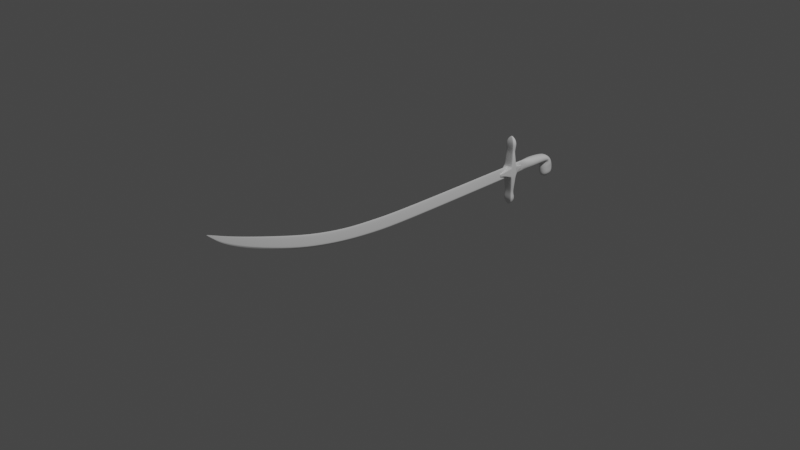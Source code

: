 # Source: sham.blend  (saved by Blender 2.93.20; exported with 4.5.12 LTS)
import bpy
from mathutils import Matrix  # noqa: F401  (used for matrix-valued properties, if any)

bpy.ops.wm.read_factory_settings(use_empty=True)
scene = bpy.context.scene
scene.name = 'Scene'

# ---- collections
col_collection = bpy.data.collections.new('Collection'); scene.collection.children.link(col_collection)

# ---- node groups
ng_auto_smooth = bpy.data.node_groups.new('Auto Smooth', 'GeometryNodeTree')
_s = ng_auto_smooth.interface.new_socket(name='Geometry', in_out='OUTPUT', socket_type='NodeSocketGeometry')
_s = ng_auto_smooth.interface.new_socket(name='Geometry', in_out='INPUT', socket_type='NodeSocketGeometry')
_s = ng_auto_smooth.interface.new_socket(name='Angle', in_out='INPUT', socket_type='NodeSocketFloat')
_s.subtype = 'ANGLE'
_s.min_value = 0.0
_s.max_value = 3.142
ng_auto_smooth.is_modifier = True
_N = ng_auto_smooth.nodes; _L = ng_auto_smooth.links
n0 = _N.new('NodeGroupOutput'); n0.name = 'Group Output'; n0.location = (480, -100)
n1 = _N.new('NodeGroupInput'); n1.name = 'Group Input'; n1.location = (-420, -300)
n2 = _N.new('NodeGroupInput'); n2.name = 'Group Input.001'; n2.location = (-60, -100)
n3 = _N.new('GeometryNodeSetShadeSmooth'); n3.name = 'Set Shade Smooth'; n3.location = (120, -100)
n3.domain = 'EDGE'
n4 = _N.new('GeometryNodeSetShadeSmooth'); n4.name = 'Set Shade Smooth.001'; n4.location = (300, -100)
n5 = _N.new('GeometryNodeInputMeshEdgeAngle'); n5.name = 'Edge Angle'; n5.location = (-420, -220)
n6 = _N.new('GeometryNodeInputEdgeSmooth'); n6.name = 'Is Edge Smooth'; n6.location = (-60, -160)
n7 = _N.new('GeometryNodeInputShadeSmooth'); n7.name = 'Is Face Smooth'; n7.location = (-240, -340)
n8 = _N.new('FunctionNodeBooleanMath'); n8.name = 'Boolean Math'; n8.location = (-60, -220)
n9 = _N.new('FunctionNodeCompare'); n9.name = 'Compare'; n9.location = (-240, -180)
n9.operation = 'LESS_EQUAL'
_L.new(n5.outputs[0], n9.inputs[0])
_L.new(n4.outputs[0], n0.inputs[0])
_L.new(n1.outputs[1], n9.inputs[1])
_L.new(n9.outputs[0], n8.inputs[0])
_L.new(n7.outputs[0], n8.inputs[1])
_L.new(n2.outputs[0], n3.inputs[0])
_L.new(n6.outputs[0], n3.inputs[1])
_L.new(n3.outputs[0], n4.inputs[0])
_L.new(n8.outputs[0], n3.inputs[2])
n0.is_active_output = True

# ---- world
world_world = bpy.data.worlds.new('World'); scene.world = world_world
world_world.use_nodes = True; world_world.node_tree.nodes.clear()
_N = world_world.node_tree.nodes; _L = world_world.node_tree.links
n0 = _N.new('ShaderNodeOutputWorld'); n0.name = 'World Output'; n0.location = (300, 300)
n1 = _N.new('ShaderNodeBackground'); n1.name = 'Background'; n1.location = (10, 300)
n1.inputs[0].default_value = (0.05088, 0.05088, 0.05088, 1.0)
_L.new(n1.outputs[0], n0.inputs[0])
n0.is_active_output = True
world_world.color = (0.05088, 0.05088, 0.05088)
world_world.use_sun_shadow = False
world_world.sun_shadow_jitter_overblur = 0.0

# ---- cameras
cam_camera = bpy.data.cameras.new('Camera')
cam_camera.clip_end = 100.0
cam_camera.ortho_scale = 7.314

# ---- lights
light_light = bpy.data.lights.new('Light', 'POINT')
light_light.transmission_factor = 0.0
light_light.energy = 1000.0
light_light.shadow_soft_size = 0.1
light_light.shadow_maximum_resolution = 0.006
light_light.use_absolute_resolution = True

# ---- meshes
me_cube_006 = bpy.data.meshes.new('Cube.006')
me_cube_006.from_pydata([(-0.01088, 7.498, -2.663), (-0.04629, 7.498, -1.105), (-0.01088, 24.24, -2.507), (-0.04629, 24.24, -1.027), (0.01088, 7.498, -2.663), (0.04629, 7.498, -1.105), (0.01088, 24.24, -2.507), (0.04629, 24.24, -1.027), (-0.01088, 24.06, -2.515), (-0.04629, 24.06, -1.027), (0.01088, 24.06, -2.515), (0.04629, 24.06, -1.027), (-0.01088, -6.162, -0.6352), (-0.04629, -5.421, 0.6265), (0.01088, -6.162, -0.6352), (0.04629, -5.421, 0.6265), (-1.598e-05, -15.06, 4.026), (-6.799e-05, -15.06, 4.028), (1.598e-05, -15.06, 4.026), (6.798e-05, -15.06, 4.028), (-0.04629, 1.039, -0.7202), (0.04629, 1.039, -0.7202), (0.01088, 0.6684, -2.117), (-0.01088, 0.6684, -2.117), (0.005448, -10.61, 1.072), (-0.005448, -10.61, 1.072), (-0.02318, -10.24, 2.197), (0.02318, -10.24, 2.197), (0.002732, -12.84, 2.237), (-0.002732, -12.84, 2.237), (-0.01162, -12.65, 3.061), (0.01162, -12.65, 3.061), (0.001374, -13.95, 2.976), (-0.001374, -13.95, 2.976), (-0.005845, -13.85, 3.544), (0.005845, -13.85, 3.544), (-0.04629, -2.191, -0.1768), (-0.01088, -2.747, -1.506), (0.04629, -2.191, -0.1768), (0.01088, -2.747, -1.506), (0.04629, 4.269, -0.9125), (0.01088, 4.083, -2.462), (-0.04629, 4.269, -0.9125), (-0.01088, 4.083, -2.462), (-0.1535, 7.498, -2.416), (-0.1535, 24.24, -2.272), (0.1535, 24.24, -2.272), (0.1535, 7.498, -2.416), (0.1535, 24.06, -2.279), (-0.1535, 24.06, -2.279), (-0.1535, -6.044, -0.4348), (0.1535, -6.044, -0.4348), (-0.0002254, -15.06, 4.027), (0.0002254, -15.06, 4.027), (-0.1535, 0.7272, -1.895), (0.1535, 0.7272, -1.895), (0.07686, -10.55, 1.25), (-0.07686, -10.55, 1.25), (0.03854, -12.81, 2.368), (-0.03854, -12.81, 2.368), (0.01938, -13.93, 3.066), (-0.01938, -13.93, 3.066), (-0.1535, -2.658, -1.295), (0.1535, -2.658, -1.295), (0.1535, 4.113, -2.216), (-0.1535, 4.113, -2.216), (-0.1392, 24.24, -2.295), (0.1392, 24.24, -2.295), (0.1392, 7.498, -2.44), (0.1392, 24.06, -2.302), (-0.1392, 24.06, -2.302), (0.1392, -6.056, -0.4548), (0.0002045, -15.06, 4.026), (0.1392, 0.7214, -1.917), (0.06972, -10.56, 1.232), (0.03496, -12.81, 2.355), (0.01758, -13.93, 3.057), (0.1392, -2.667, -1.316), (0.1392, 4.11, -2.241), (-0.1392, 7.498, -2.44), (-0.1392, -6.056, -0.4548), (-0.0002045, -15.06, 4.026), (-0.1392, 0.7214, -1.917), (-0.06972, -10.56, 1.232), (-0.03496, -12.81, 2.355), (-0.01758, -13.93, 3.057), (-0.1392, -2.667, -1.316), (-0.1392, 4.11, -2.241)], [], [(49, 9, 3, 45), (45, 3, 7, 46), (48, 11, 5, 47), (38, 36, 13, 15), (8, 10, 4, 0), (11, 9, 1, 5), (7, 3, 9, 11), (2, 6, 10, 8), (46, 7, 11, 48), (44, 1, 9, 49), (33, 32, 18, 16), (63, 38, 15, 51), (86, 37, 12, 80), (37, 39, 14, 12), (53, 19, 17, 52), (85, 33, 16, 81), (35, 34, 17, 19), (60, 35, 19, 53), (43, 41, 22, 23), (87, 43, 23, 82), (64, 40, 21, 55), (40, 42, 20, 21), (51, 15, 27, 56), (15, 13, 26, 27), (80, 12, 25, 83), (12, 14, 24, 25), (56, 27, 31, 58), (27, 26, 30, 31), (83, 25, 29, 84), (25, 24, 28, 29), (58, 31, 35, 60), (31, 30, 34, 35), (84, 29, 33, 85), (29, 28, 32, 33), (23, 22, 39, 37), (82, 23, 37, 86), (55, 21, 38, 63), (21, 20, 36, 38), (5, 1, 42, 40), (47, 5, 40, 64), (79, 0, 43, 87), (0, 4, 41, 43), (1, 44, 65, 42), (68, 47, 64, 78), (73, 55, 63, 77), (20, 54, 62, 36), (30, 59, 61, 34), (75, 58, 60, 76), (26, 57, 59, 30), (74, 56, 58, 75), (13, 50, 57, 26), (71, 51, 56, 74), (78, 64, 55, 73), (42, 65, 54, 20), (76, 60, 53, 72), (34, 61, 52, 17), (72, 53, 52, 81), (36, 62, 50, 13), (77, 63, 51, 71), (79, 44, 49, 70), (67, 46, 48, 69), (69, 48, 47, 68), (66, 45, 46, 67), (70, 49, 45, 66), (8, 70, 66, 2), (2, 66, 67, 6), (10, 69, 68, 4), (6, 67, 69, 10), (0, 79, 70, 8), (39, 77, 71, 14), (18, 72, 81, 16), (32, 76, 72, 18), (41, 78, 73, 22), (14, 71, 74, 24), (24, 74, 75, 28), (28, 75, 76, 32), (22, 73, 77, 39), (4, 68, 78, 41), (44, 79, 87, 65), (54, 82, 86, 62), (59, 84, 85, 61), (57, 83, 84, 59), (50, 80, 83, 57), (65, 87, 82, 54), (61, 85, 81, 52), (62, 86, 80, 50)])
me_cube_006.polygons.foreach_set('use_smooth', [True] * 86)
_uv = me_cube_006.uv_layers.new(name='UVMap')
_uv.uv.foreach_set('vector', [0.4147, 0.2458, 0.625, 0.2458, 0.625, 0.25, 0.4147, 0.25, 0.4147, 0.25, 0.625, 0.25, 0.625, 0.5, 0.4147, 0.5, 0.4147, 0.5042, 0.625, 0.5042, 0.625, 0.75, 0.4147, 0.75, 0.625, 0.75, 0.875, 0.75, 0.875, 0.75, 0.625, 0.75, 0.125, 0.5042, 0.375, 0.5042, 0.375, 0.75, 0.125, 0.75, 0.625, 0.5042, 0.875, 0.5042, 0.875, 0.75, 0.625, 0.75, 0.625, 0.5, 0.875, 0.5, 0.875, 0.5042, 0.625, 0.5042, 0.125, 0.5, 0.375, 0.5, 0.375, 0.5042, 0.125, 0.5042, 0.4147, 0.5, 0.625, 0.5, 0.625, 0.5042, 0.4147, 0.5042, 0.4147, 0.0, 0.625, 0.0, 0.625, 0.2458, 0.4147, 0.2458, 0.125, 0.75, 0.375, 0.75, 0.375, 0.75, 0.125, 0.75, 0.4147, 0.75, 0.625, 0.75, 0.625, 0.75, 0.4147, 0.75, 0.4107, 0.0, 0.375, 0.0, 0.375, 0.0, 0.4107, 0.0, 0.125, 0.75, 0.375, 0.75, 0.375, 0.75, 0.125, 0.75, 0.4362, 0.7545, 0.625, 0.75, 0.625, 1.0, 0.4147, 0.9484, 0.4107, 0.0, 0.375, 0.0, 0.375, 0.0, 0.4313, 0.0, 0.625, 0.75, 0.875, 0.75, 0.875, 0.75, 0.625, 0.75, 0.4147, 0.75, 0.625, 0.75, 0.625, 0.75, 0.4362, 0.7545, 0.125, 0.75, 0.375, 0.75, 0.375, 0.75, 0.125, 0.75, 0.4107, 0.0, 0.375, 0.0, 0.375, 0.0, 0.4107, 0.0, 0.4147, 0.75, 0.625, 0.75, 0.625, 0.75, 0.4147, 0.75, 0.625, 0.75, 0.875, 0.75, 0.875, 0.75, 0.625, 0.75, 0.4147, 0.75, 0.625, 0.75, 0.625, 0.75, 0.4147, 0.75, 0.625, 0.75, 0.875, 0.75, 0.875, 0.75, 0.625, 0.75, 0.4107, 0.0, 0.375, 0.0, 0.375, 0.0, 0.4107, 0.0, 0.125, 0.75, 0.375, 0.75, 0.375, 0.75, 0.125, 0.75, 0.4147, 0.75, 0.625, 0.75, 0.625, 0.75, 0.4147, 0.75, 0.625, 0.75, 0.875, 0.75, 0.875, 0.75, 0.625, 0.75, 0.4107, 0.0, 0.375, 0.0, 0.375, 0.0, 0.4107, 0.0, 0.125, 0.75, 0.375, 0.75, 0.375, 0.75, 0.125, 0.75, 0.4147, 0.75, 0.625, 0.75, 0.625, 0.75, 0.4147, 0.75, 0.625, 0.75, 0.875, 0.75, 0.875, 0.75, 0.625, 0.75, 0.4107, 0.0, 0.375, 0.0, 0.375, 0.0, 0.4107, 0.0, 0.125, 0.75, 0.375, 0.75, 0.375, 0.75, 0.125, 0.75, 0.125, 0.75, 0.375, 0.75, 0.375, 0.75, 0.125, 0.75, 0.4107, 0.0, 0.375, 0.0, 0.375, 0.0, 0.4107, 0.0, 0.4147, 0.75, 0.625, 0.75, 0.625, 0.75, 0.4147, 0.75, 0.625, 0.75, 0.875, 0.75, 0.875, 0.75, 0.625, 0.75, 0.625, 0.75, 0.875, 0.75, 0.875, 0.75, 0.625, 0.75, 0.4147, 0.75, 0.625, 0.75, 0.625, 0.75, 0.4147, 0.75, 0.4107, 0.0, 0.375, 0.0, 0.375, 0.0, 0.4107, 0.0, 0.125, 0.75, 0.375, 0.75, 0.375, 0.75, 0.125, 0.75, 0.625, 0.0, 0.4147, 0.0, 0.4147, 0.0, 0.625, 0.0, 0.4107, 0.75, 0.4147, 0.75, 0.4147, 0.75, 0.4107, 0.75, 0.4107, 0.75, 0.4147, 0.75, 0.4147, 0.75, 0.4107, 0.75, 0.625, 0.0, 0.4147, 0.0, 0.4147, 0.0, 0.625, 0.0, 0.625, 0.0, 0.4147, 0.0, 0.4147, 0.0, 0.625, 0.0, 0.4107, 0.75, 0.4147, 0.75, 0.4147, 0.75, 0.4107, 0.75, 0.625, 0.0, 0.4147, 0.0, 0.4147, 0.0, 0.625, 0.0, 0.4107, 0.75, 0.4147, 0.75, 0.4147, 0.75, 0.4107, 0.75, 0.625, 0.0, 0.4147, 0.0, 0.4147, 0.0, 0.625, 0.0, 0.4107, 0.75, 0.4147, 0.75, 0.4147, 0.75, 0.4107, 0.75, 0.4107, 0.75, 0.4147, 0.75, 0.4147, 0.75, 0.4107, 0.75, 0.625, 0.0, 0.4147, 0.0, 0.4147, 0.0, 0.625, 0.0, 0.4107, 0.75, 0.4147, 0.75, 0.4362, 0.7545, 0.4294, 0.754, 0.625, 0.0, 0.4147, 0.0, 0.4382, 0.0, 0.625, 0.0, 0.4294, 0.754, 0.4362, 0.7545, 0.4147, 0.9484, 0.4112, 1.033, 0.625, 0.0, 0.4147, 0.0, 0.4147, 0.0, 0.625, 0.0, 0.4107, 0.75, 0.4147, 0.75, 0.4147, 0.75, 0.4107, 0.75, 0.4107, 0.0, 0.4147, 0.0, 0.4147, 0.2458, 0.4107, 0.2458, 0.4107, 0.5, 0.4147, 0.5, 0.4147, 0.5042, 0.4107, 0.5042, 0.4107, 0.5042, 0.4147, 0.5042, 0.4147, 0.75, 0.4107, 0.75, 0.4107, 0.25, 0.4147, 0.25, 0.4147, 0.5, 0.4107, 0.5, 0.4107, 0.2458, 0.4147, 0.2458, 0.4147, 0.25, 0.4107, 0.25, 0.375, 0.2458, 0.4107, 0.2458, 0.4107, 0.25, 0.375, 0.25, 0.375, 0.25, 0.4107, 0.25, 0.4107, 0.5, 0.375, 0.5, 0.375, 0.5042, 0.4107, 0.5042, 0.4107, 0.75, 0.375, 0.75, 0.375, 0.5, 0.4107, 0.5, 0.4107, 0.5042, 0.375, 0.5042, 0.375, 0.0, 0.4107, 0.0, 0.4107, 0.2458, 0.375, 0.2458, 0.375, 0.75, 0.4107, 0.75, 0.4107, 0.75, 0.375, 0.75, 0.375, 0.75, 0.4294, 0.754, 0.4112, 1.033, 0.375, 1.0, 0.375, 0.75, 0.4107, 0.75, 0.4294, 0.754, 0.375, 0.75, 0.375, 0.75, 0.4107, 0.75, 0.4107, 0.75, 0.375, 0.75, 0.375, 0.75, 0.4107, 0.75, 0.4107, 0.75, 0.375, 0.75, 0.375, 0.75, 0.4107, 0.75, 0.4107, 0.75, 0.375, 0.75, 0.375, 0.75, 0.4107, 0.75, 0.4107, 0.75, 0.375, 0.75, 0.375, 0.75, 0.4107, 0.75, 0.4107, 0.75, 0.375, 0.75, 0.375, 0.75, 0.4107, 0.75, 0.4107, 0.75, 0.375, 0.75, 0.4147, 0.0, 0.4107, 0.0, 0.4107, 0.0, 0.4147, 0.0, 0.4147, 0.0, 0.4107, 0.0, 0.4107, 0.0, 0.4147, 0.0, 0.4147, 0.0, 0.4107, 0.0, 0.4107, 0.0, 0.4147, 0.0, 0.4147, 0.0, 0.4107, 0.0, 0.4107, 0.0, 0.4147, 0.0, 0.4147, 0.0, 0.4107, 0.0, 0.4107, 0.0, 0.4147, 0.0, 0.4147, 0.0, 0.4107, 0.0, 0.4107, 0.0, 0.4147, 0.0, 0.4147, 0.0, 0.4107, 0.0, 0.4313, 0.0, 0.4382, 0.0, 0.4147, 0.0, 0.4107, 0.0, 0.4107, 0.0, 0.4147, 0.0])
me_cube_006.use_remesh_fix_poles = True
me_cube_006.use_remesh_preserve_attributes = False
me_cube_006.update()
me_cube_007 = bpy.data.meshes.new('Cube.007')
me_cube_007.from_pydata([(-0.1202, -0.03238, -4.876), (-0.1041, -0.02377, 4.918), (-0.1202, 0.09594, -4.876), (-0.1041, 0.08734, 4.918), (0.1202, -0.03238, -4.876), (0.1041, -0.02377, 4.918), (0.1202, 0.09594, -4.876), (0.1041, 0.08734, 4.918), (-0.4439, -0.2051, -4.555), (-0.4439, 0.2687, -4.555), (0.4439, 0.2687, -4.555), (0.4439, -0.2051, -4.555), (-0.4389, -0.2025, 4.565), (-0.4389, 0.266, 4.565), (0.4389, 0.266, 4.565), (0.4389, -0.2025, 4.565), (-0.7249, 0.4186, -3.893), (0.7249, 0.4186, -3.893), (0.7249, -0.3551, -3.893), (-0.7249, -0.3551, -3.893), (-0.6927, -0.3379, 3.94), (-0.6927, 0.4015, 3.94), (0.6927, 0.4015, 3.94), (0.6927, -0.3379, 3.94), (-0.629, 0.2391, 2.374), (-0.7056, 0.4402, 0.807), (-0.712, 0.4436, -0.7596), (-0.6166, 0.3058, -2.326), (0.629, 0.2391, 2.374), (0.7056, 0.4402, 0.807), (0.712, 0.4436, -0.7596), (0.6166, 0.3058, -2.326), (0.629, -0.3039, 2.374), (0.7056, -0.4721, 0.807), (0.712, -0.4755, -0.7596), (0.6166, -0.2973, -2.326), (-0.6166, -0.2973, -2.326), (-0.712, -0.4755, -0.7596), (-0.7056, -0.4721, 0.807), (-0.629, -0.3039, 2.374), (-0.4932, 0.2711, -3.11), (0.4932, 0.2711, -3.11), (0.4932, -0.2351, -3.11), (-0.4932, -0.2351, -3.11), (-0.5078, -0.2487, 2.88), (-0.5078, 0.2253, 2.88), (0.5078, 0.2253, 2.88), (0.5078, -0.2487, 2.88), (0.2408, -2.161, 0.1039), (0.2429, -2.162, -0.2396), (-0.2429, -2.162, -0.2396), (-0.2408, -2.161, 0.1039), (-0.3745, -1.253, 0.3035), (0.3745, -1.253, 0.3035), (-0.3779, -1.255, -0.3901), (0.3779, -1.255, -0.3901), (-0.167, 2.139, 0.2129), (-0.1685, 2.14, -0.1579), (0.167, 2.139, 0.2129), (0.1685, 2.14, -0.1579), (0.2947, 1.276, -0.2985), (0.292, 1.274, 0.3498), (-0.292, 1.274, 0.3498), (-0.2947, 1.276, -0.2985), (0.6494, -0.6263, 0.7216), (0.6553, -0.6294, -0.6969), (-0.6494, -0.6263, 0.7216), (-0.6553, -0.6294, -0.6969), (0.6427, 0.5719, 0.7375), (-0.6427, 0.5719, 0.7375), (-0.6485, 0.575, -0.6895), (0.6485, 0.575, -0.6895), (-0.2575, -2.047, 0.1289), (-0.2598, -2.049, -0.2584), (0.2575, -2.047, 0.1289), (0.2598, -2.049, -0.2584), (0.1843, 2.032, -0.1755), (0.1826, 2.031, 0.23), (-0.1826, 2.031, 0.23), (-0.1843, 2.032, -0.1755), (-0.1202, 0.0799, -4.876), (-0.1041, 0.07345, 4.918), (0.1202, 0.0799, -4.876), (0.1041, 0.07345, 4.918), (0.4439, 0.2094, -4.555), (-0.4439, 0.2094, -4.555), (0.4389, 0.2075, 4.565), (-0.4389, 0.2075, 4.565), (-0.7249, 0.3219, -3.893), (0.7249, 0.3219, -3.893), (-0.6927, 0.309, 3.94), (0.6927, 0.309, 3.94), (0.6166, 0.2304, -2.326), (0.712, 0.3287, -0.7596), (0.7056, 0.3261, 0.807), (0.629, 0.1712, 2.374), (-0.6166, 0.2304, -2.326), (-0.712, 0.3287, -0.7596), (-0.7056, 0.3261, 0.807), (-0.629, 0.1712, 2.374), (-0.4932, 0.2079, -3.11), (0.4932, 0.2079, -3.11), (0.5078, 0.1661, 2.88), (-0.5078, 0.1661, 2.88), (-0.1202, -0.01834, -4.876), (0.1041, -0.01162, 4.918), (0.4439, -0.1533, -4.555), (0.4389, -0.1512, 4.565), (0.7249, -0.2704, -3.893), (0.6927, -0.257, 3.94), (0.6166, -0.2313, -2.326), (0.712, -0.375, -0.7596), (0.7056, -0.3723, 0.807), (0.629, -0.2445, 2.374), (0.4932, -0.1797, -3.11), (0.5078, -0.1968, 2.88), (-0.1041, -0.01162, 4.918), (0.1202, -0.01834, -4.876), (-0.4439, -0.1533, -4.555), (-0.4389, -0.1512, 4.565), (-0.7249, -0.2704, -3.893), (-0.6927, -0.257, 3.94), (-0.6166, -0.2313, -2.326), (-0.712, -0.375, -0.7596), (-0.7056, -0.3723, 0.807), (-0.629, -0.2445, 2.374), (-0.4932, -0.1797, -3.11), (-0.5078, -0.1968, 2.88), (-0.7112, 0.4432, -0.5638), (0.7112, 0.4432, -0.5638), (0.7112, -0.4751, -0.5638), (-0.7112, -0.4751, -0.5638), (0.2427, -2.162, -0.1966), (-0.2427, -2.162, -0.1966), (0.3775, -1.255, -0.3034), (-0.3775, -1.255, -0.3034), (-0.1683, 2.14, -0.1115), (0.1683, 2.14, -0.1115), (-0.2943, 1.275, -0.2175), (0.2943, 1.275, -0.2175), (-0.6546, -0.629, -0.5196), (0.6546, -0.629, -0.5196), (0.6478, 0.5746, -0.5111), (-0.6478, 0.5746, -0.5111), (0.2595, -2.049, -0.21), (-0.2595, -2.049, -0.21), (-0.1841, 2.032, -0.1248), (0.1841, 2.032, -0.1248), (-0.7112, 0.3284, -0.5638), (0.7112, 0.3284, -0.5638), (-0.7112, -0.3747, -0.5638), (0.7112, -0.3747, -0.5638), (-0.7063, -0.4725, 0.6357), (-0.241, -2.161, 0.06637), (-0.3749, -1.253, 0.2277), (0.2923, 1.274, 0.2789), (-0.6501, -0.6266, 0.5665), (0.6433, 0.5722, 0.5814), (-0.2577, -2.048, 0.08653), (0.1828, 2.031, 0.1857), (-0.7063, 0.4405, 0.6357), (0.7063, 0.4405, 0.6357), (0.7063, -0.4725, 0.6357), (0.241, -2.161, 0.06637), (0.3749, -1.253, 0.2277), (-0.1672, 2.139, 0.1723), (0.1672, 2.139, 0.1723), (-0.2923, 1.274, 0.2789), (0.6501, -0.6266, 0.5665), (-0.6433, 0.5722, 0.5814), (0.2577, -2.048, 0.08653), (-0.1828, 2.031, 0.1857), (-0.7063, 0.3264, 0.6357), (0.7063, 0.3264, 0.6357), (-0.7063, -0.3726, 0.6357), (0.7063, -0.3726, 0.6357)], [], [(87, 81, 3, 13), (13, 3, 7, 14), (107, 105, 5, 15), (15, 5, 1, 12), (104, 117, 4, 0), (105, 116, 1, 5), (4, 11, 8, 0), (117, 106, 11, 4), (2, 9, 10, 6), (80, 85, 9, 2), (23, 15, 12, 20), (109, 107, 15, 23), (21, 13, 14, 22), (90, 87, 13, 21), (85, 88, 16, 9), (9, 16, 17, 10), (106, 108, 18, 11), (11, 18, 19, 8), (103, 90, 21, 45), (45, 21, 22, 46), (115, 109, 23, 47), (47, 23, 20, 44), (42, 35, 36, 43), (35, 34, 37, 36), (74, 72, 51, 48), (33, 32, 39, 38), (114, 110, 35, 42), (110, 111, 34, 35), (175, 112, 33, 162), (112, 113, 32, 33), (40, 27, 31, 41), (27, 26, 30, 31), (147, 76, 59, 137), (25, 24, 28, 29), (100, 96, 27, 40), (96, 97, 26, 27), (172, 98, 25, 160), (98, 99, 24, 25), (88, 100, 40, 16), (16, 40, 41, 17), (108, 114, 42, 18), (18, 42, 43, 19), (32, 47, 44, 39), (113, 115, 47, 32), (24, 45, 46, 28), (99, 103, 45, 24), (163, 48, 51, 153), (145, 73, 50, 133), (170, 74, 48, 163), (73, 75, 49, 50), (67, 65, 55, 54), (168, 64, 53, 164), (140, 67, 54, 135), (64, 66, 52, 53), (165, 56, 58, 166), (78, 77, 58, 56), (171, 78, 56, 165), (76, 79, 57, 59), (71, 70, 63, 60), (169, 69, 62, 167), (69, 68, 61, 62), (142, 71, 60, 139), (33, 38, 66, 64), (131, 37, 67, 140), (162, 33, 64, 168), (37, 34, 65, 67), (129, 30, 71, 142), (25, 29, 68, 69), (160, 25, 69, 169), (30, 26, 70, 71), (54, 55, 75, 73), (164, 53, 74, 170), (135, 54, 73, 145), (53, 52, 72, 74), (60, 63, 79, 76), (167, 62, 78, 171), (62, 61, 77, 78), (139, 60, 76, 147), (125, 127, 103, 99), (28, 46, 102, 95), (17, 41, 101, 89), (120, 126, 100, 88), (124, 125, 99, 98), (174, 124, 98, 172), (122, 123, 97, 96), (126, 122, 96, 100), (29, 28, 95, 94), (161, 29, 94, 173), (31, 30, 93, 92), (41, 31, 92, 101), (46, 22, 91, 102), (127, 121, 90, 103), (10, 17, 89, 84), (118, 120, 88, 85), (121, 119, 87, 90), (22, 14, 86, 91), (104, 118, 85, 80), (6, 10, 84, 82), (7, 3, 81, 83), (2, 6, 82, 80), (14, 7, 83, 86), (119, 116, 81, 87), (12, 1, 116, 119), (0, 8, 118, 104), (20, 12, 119, 121), (8, 19, 120, 118), (44, 20, 121, 127), (43, 36, 122, 126), (36, 37, 123, 122), (152, 38, 124, 174), (38, 39, 125, 124), (19, 43, 126, 120), (39, 44, 127, 125), (95, 102, 115, 113), (89, 101, 114, 108), (94, 95, 113, 112), (173, 94, 112, 175), (92, 93, 111, 110), (101, 92, 110, 114), (102, 91, 109, 115), (84, 89, 108, 106), (91, 86, 107, 109), (82, 84, 106, 117), (83, 81, 116, 105), (80, 82, 117, 104), (86, 83, 105, 107), (93, 149, 151, 111), (37, 131, 150, 123), (30, 129, 149, 93), (123, 150, 148, 97), (155, 139, 147, 159), (63, 138, 146, 79), (154, 135, 145, 158), (55, 134, 144, 75), (26, 128, 143, 70), (161, 129, 142, 157), (34, 130, 141, 65), (152, 131, 140, 156), (157, 142, 139, 155), (70, 143, 138, 63), (79, 146, 136, 57), (57, 136, 137, 59), (156, 140, 135, 154), (65, 141, 134, 55), (75, 144, 132, 49), (158, 145, 133, 153), (49, 132, 133, 50), (97, 148, 128, 26), (159, 147, 137, 166), (111, 151, 130, 34), (77, 159, 166, 58), (72, 158, 153, 51), (66, 156, 154, 52), (68, 157, 155, 61), (38, 152, 156, 66), (29, 161, 157, 68), (52, 154, 158, 72), (61, 155, 159, 77), (149, 173, 175, 151), (131, 152, 174, 150), (129, 161, 173, 149), (150, 174, 172, 148), (138, 167, 171, 146), (134, 164, 170, 144), (128, 160, 169, 143), (130, 162, 168, 141), (143, 169, 167, 138), (146, 171, 165, 136), (136, 165, 166, 137), (141, 168, 164, 134), (144, 170, 163, 132), (132, 163, 153, 133), (148, 172, 160, 128), (151, 175, 162, 130)])
me_cube_007.polygons.foreach_set('use_smooth', [True] * 174)
_uv = me_cube_007.uv_layers.new(name='UVMap')
_uv.uv.foreach_set('vector', [0.616, 0.2188, 0.625, 0.2187, 0.625, 0.25, 0.616, 0.25, 0.616, 0.25, 0.625, 0.25, 0.625, 0.5, 0.616, 0.5, 0.616, 0.7227, 0.625, 0.7227, 0.625, 0.75, 0.616, 0.75, 0.616, 0.75, 0.625, 0.75, 0.625, 1.0, 0.616, 1.0, 0.125, 0.7227, 0.375, 0.7227, 0.375, 0.75, 0.125, 0.75, 0.625, 0.7227, 0.875, 0.7227, 0.875, 0.75, 0.625, 0.75, 0.375, 0.75, 0.3832, 0.75, 0.3832, 1.0, 0.375, 1.0, 0.375, 0.7227, 0.3832, 0.7227, 0.3832, 0.75, 0.375, 0.75, 0.375, 0.25, 0.3832, 0.25, 0.3832, 0.5, 0.375, 0.5, 0.375, 0.2188, 0.3832, 0.2188, 0.3832, 0.25, 0.375, 0.25, 0.6, 0.75, 0.616, 0.75, 0.616, 1.0, 0.6, 1.0, 0.6, 0.7227, 0.616, 0.7227, 0.616, 0.75, 0.6, 0.75, 0.6, 0.25, 0.616, 0.25, 0.616, 0.5, 0.6, 0.5, 0.6, 0.2187, 0.616, 0.2188, 0.616, 0.25, 0.6, 0.25, 0.3832, 0.2188, 0.4001, 0.2188, 0.4001, 0.25, 0.3832, 0.25, 0.3832, 0.25, 0.4001, 0.25, 0.4001, 0.5, 0.3832, 0.5, 0.3832, 0.7227, 0.4001, 0.7227, 0.4001, 0.75, 0.3832, 0.75, 0.3832, 0.75, 0.4001, 0.75, 0.4001, 1.0, 0.3832, 1.0, 0.573, 0.2187, 0.6, 0.2187, 0.6, 0.25, 0.573, 0.25, 0.573, 0.25, 0.6, 0.25, 0.6, 0.5, 0.573, 0.5, 0.573, 0.7227, 0.6, 0.7227, 0.6, 0.75, 0.573, 0.75, 0.573, 0.75, 0.6, 0.75, 0.6, 1.0, 0.573, 1.0, 0.4201, 0.75, 0.4401, 0.75, 0.4401, 1.0, 0.4201, 1.0, 0.4401, 0.75, 0.4801, 0.75, 0.4801, 1.0, 0.4401, 1.0, 0.5201, 0.75, 0.5201, 1.0, 0.5201, 1.0, 0.5201, 0.75, 0.5201, 0.75, 0.5601, 0.75, 0.5601, 1.0, 0.5201, 1.0, 0.4201, 0.7227, 0.4401, 0.7227, 0.4401, 0.75, 0.4201, 0.75, 0.4401, 0.7227, 0.4801, 0.7227, 0.4801, 0.75, 0.4401, 0.75, 0.5157, 0.7227, 0.5201, 0.7227, 0.5201, 0.75, 0.5157, 0.75, 0.5201, 0.7227, 0.5601, 0.7227, 0.5601, 0.75, 0.5201, 0.75, 0.4201, 0.25, 0.4401, 0.25, 0.4401, 0.5, 0.4201, 0.5, 0.4401, 0.25, 0.4801, 0.25, 0.4801, 0.5, 0.4401, 0.5, 0.4851, 0.5, 0.4801, 0.5, 0.4801, 0.5, 0.4851, 0.5, 0.5201, 0.25, 0.5601, 0.25, 0.5601, 0.5, 0.5201, 0.5, 0.4201, 0.2188, 0.4401, 0.2187, 0.4401, 0.25, 0.4201, 0.25, 0.4401, 0.2187, 0.4801, 0.2188, 0.4801, 0.25, 0.4401, 0.25, 0.5157, 0.2188, 0.5201, 0.2188, 0.5201, 0.25, 0.5157, 0.25, 0.5201, 0.2188, 0.5601, 0.2187, 0.5601, 0.25, 0.5201, 0.25, 0.4001, 0.2188, 0.4201, 0.2188, 0.4201, 0.25, 0.4001, 0.25, 0.4001, 0.25, 0.4201, 0.25, 0.4201, 0.5, 0.4001, 0.5, 0.4001, 0.7227, 0.4201, 0.7227, 0.4201, 0.75, 0.4001, 0.75, 0.4001, 0.75, 0.4201, 0.75, 0.4201, 1.0, 0.4001, 1.0, 0.5601, 0.75, 0.573, 0.75, 0.573, 1.0, 0.5601, 1.0, 0.5601, 0.7227, 0.573, 0.7227, 0.573, 0.75, 0.5601, 0.75, 0.5601, 0.25, 0.573, 0.25, 0.573, 0.5, 0.5601, 0.5, 0.5601, 0.2187, 0.573, 0.2187, 0.573, 0.25, 0.5601, 0.25, 0.5157, 0.75, 0.5201, 0.75, 0.5201, 1.0, 0.5157, 1.0, 0.4851, 0.0, 0.4801, 0.0, 0.4801, 0.0, 0.4851, 0.0, 0.5157, 0.75, 0.5201, 0.75, 0.5201, 0.75, 0.5157, 0.75, 0.4801, 1.0, 0.4801, 0.75, 0.4801, 0.75, 0.4801, 1.0, 0.4801, 1.0, 0.4801, 0.75, 0.4801, 0.75, 0.4801, 1.0, 0.5157, 0.75, 0.5201, 0.75, 0.5201, 0.75, 0.5157, 0.75, 0.4851, 0.0, 0.4801, 0.0, 0.4801, 0.0, 0.4851, 0.0, 0.5201, 0.75, 0.5201, 1.0, 0.5201, 1.0, 0.5201, 0.75, 0.5157, 0.25, 0.5201, 0.25, 0.5201, 0.5, 0.5157, 0.5, 0.5201, 0.25, 0.5201, 0.5, 0.5201, 0.5, 0.5201, 0.25, 0.5157, 0.25, 0.5201, 0.25, 0.5201, 0.25, 0.5157, 0.25, 0.4801, 0.5, 0.4801, 0.25, 0.4801, 0.25, 0.4801, 0.5, 0.4801, 0.5, 0.4801, 0.25, 0.4801, 0.25, 0.4801, 0.5, 0.5157, 0.25, 0.5201, 0.25, 0.5201, 0.25, 0.5157, 0.25, 0.5201, 0.25, 0.5201, 0.5, 0.5201, 0.5, 0.5201, 0.25, 0.4851, 0.5, 0.4801, 0.5, 0.4801, 0.5, 0.4851, 0.5, 0.5201, 0.75, 0.5201, 1.0, 0.5201, 1.0, 0.5201, 0.75, 0.4851, 0.0, 0.4801, 0.0, 0.4801, 0.0, 0.4851, 0.0, 0.5157, 0.75, 0.5201, 0.75, 0.5201, 0.75, 0.5157, 0.75, 0.4801, 1.0, 0.4801, 0.75, 0.4801, 0.75, 0.4801, 1.0, 0.4851, 0.5, 0.4801, 0.5, 0.4801, 0.5, 0.4851, 0.5, 0.5201, 0.25, 0.5201, 0.5, 0.5201, 0.5, 0.5201, 0.25, 0.5157, 0.25, 0.5201, 0.25, 0.5201, 0.25, 0.5157, 0.25, 0.4801, 0.5, 0.4801, 0.25, 0.4801, 0.25, 0.4801, 0.5, 0.4801, 1.0, 0.4801, 0.75, 0.4801, 0.75, 0.4801, 1.0, 0.5157, 0.75, 0.5201, 0.75, 0.5201, 0.75, 0.5157, 0.75, 0.4851, 0.0, 0.4801, 0.0, 0.4801, 0.0, 0.4851, 0.0, 0.5201, 0.75, 0.5201, 1.0, 0.5201, 1.0, 0.5201, 0.75, 0.4801, 0.5, 0.4801, 0.25, 0.4801, 0.25, 0.4801, 0.5, 0.5157, 0.25, 0.5201, 0.25, 0.5201, 0.25, 0.5157, 0.25, 0.5201, 0.25, 0.5201, 0.5, 0.5201, 0.5, 0.5201, 0.25, 0.4851, 0.5, 0.4801, 0.5, 0.4801, 0.5, 0.4851, 0.5, 0.5601, 0.02734, 0.573, 0.02734, 0.573, 0.2187, 0.5601, 0.2187, 0.5601, 0.5, 0.573, 0.5, 0.573, 0.5312, 0.5601, 0.5312, 0.4001, 0.5, 0.4201, 0.5, 0.4201, 0.5312, 0.4001, 0.5312, 0.4001, 0.02734, 0.4201, 0.02734, 0.4201, 0.2188, 0.4001, 0.2188, 0.5201, 0.02734, 0.5601, 0.02734, 0.5601, 0.2187, 0.5201, 0.2188, 0.5157, 0.02734, 0.5201, 0.02734, 0.5201, 0.2188, 0.5157, 0.2188, 0.4401, 0.02734, 0.4801, 0.02734, 0.4801, 0.2188, 0.4401, 0.2187, 0.4201, 0.02734, 0.4401, 0.02734, 0.4401, 0.2187, 0.4201, 0.2188, 0.5201, 0.5, 0.5601, 0.5, 0.5601, 0.5312, 0.5201, 0.5312, 0.5157, 0.5, 0.5201, 0.5, 0.5201, 0.5312, 0.5157, 0.5312, 0.4401, 0.5, 0.4801, 0.5, 0.4801, 0.5312, 0.4401, 0.5312, 0.4201, 0.5, 0.4401, 0.5, 0.4401, 0.5312, 0.4201, 0.5312, 0.573, 0.5, 0.6, 0.5, 0.6, 0.5312, 0.573, 0.5312, 0.573, 0.02734, 0.6, 0.02734, 0.6, 0.2187, 0.573, 0.2187, 0.3832, 0.5, 0.4001, 0.5, 0.4001, 0.5312, 0.3832, 0.5312, 0.3832, 0.02734, 0.4001, 0.02734, 0.4001, 0.2188, 0.3832, 0.2188, 0.6, 0.02734, 0.616, 0.02734, 0.616, 0.2188, 0.6, 0.2187, 0.6, 0.5, 0.616, 0.5, 0.616, 0.5312, 0.6, 0.5312, 0.375, 0.02734, 0.3832, 0.02734, 0.3832, 0.2188, 0.375, 0.2188, 0.375, 0.5, 0.3832, 0.5, 0.3832, 0.5312, 0.375, 0.5312, 0.625, 0.5, 0.875, 0.5, 0.875, 0.5312, 0.625, 0.5312, 0.125, 0.5, 0.375, 0.5, 0.375, 0.5312, 0.125, 0.5312, 0.616, 0.5, 0.625, 0.5, 0.625, 0.5312, 0.616, 0.5312, 0.616, 0.02734, 0.625, 0.02734, 0.625, 0.2187, 0.616, 0.2188, 0.616, 0.0, 0.625, 0.0, 0.625, 0.02734, 0.616, 0.02734, 0.375, 0.0, 0.3832, 0.0, 0.3832, 0.02734, 0.375, 0.02734, 0.6, 0.0, 0.616, 0.0, 0.616, 0.02734, 0.6, 0.02734, 0.3832, 0.0, 0.4001, 0.0, 0.4001, 0.02734, 0.3832, 0.02734, 0.573, 0.0, 0.6, 0.0, 0.6, 0.02734, 0.573, 0.02734, 0.4201, 0.0, 0.4401, 0.0, 0.4401, 0.02734, 0.4201, 0.02734, 0.4401, 0.0, 0.4801, 0.0, 0.4801, 0.02734, 0.4401, 0.02734, 0.5157, 0.0, 0.5201, 0.0, 0.5201, 0.02734, 0.5157, 0.02734, 0.5201, 0.0, 0.5601, 0.0, 0.5601, 0.02734, 0.5201, 0.02734, 0.4001, 0.0, 0.4201, 0.0, 0.4201, 0.02734, 0.4001, 0.02734, 0.5601, 0.0, 0.573, 0.0, 0.573, 0.02734, 0.5601, 0.02734, 0.5601, 0.5312, 0.573, 0.5312, 0.573, 0.7227, 0.5601, 0.7227, 0.4001, 0.5312, 0.4201, 0.5312, 0.4201, 0.7227, 0.4001, 0.7227, 0.5201, 0.5312, 0.5601, 0.5312, 0.5601, 0.7227, 0.5201, 0.7227, 0.5157, 0.5312, 0.5201, 0.5312, 0.5201, 0.7227, 0.5157, 0.7227, 0.4401, 0.5312, 0.4801, 0.5312, 0.4801, 0.7227, 0.4401, 0.7227, 0.4201, 0.5312, 0.4401, 0.5312, 0.4401, 0.7227, 0.4201, 0.7227, 0.573, 0.5312, 0.6, 0.5312, 0.6, 0.7227, 0.573, 0.7227, 0.3832, 0.5312, 0.4001, 0.5312, 0.4001, 0.7227, 0.3832, 0.7227, 0.6, 0.5312, 0.616, 0.5312, 0.616, 0.7227, 0.6, 0.7227, 0.375, 0.5312, 0.3832, 0.5312, 0.3832, 0.7227, 0.375, 0.7227, 0.625, 0.5312, 0.875, 0.5312, 0.875, 0.7227, 0.625, 0.7227, 0.125, 0.5312, 0.375, 0.5312, 0.375, 0.7227, 0.125, 0.7227, 0.616, 0.5312, 0.625, 0.5312, 0.625, 0.7227, 0.616, 0.7227, 0.4801, 0.5312, 0.4851, 0.5312, 0.4851, 0.7227, 0.4801, 0.7227, 0.4801, 0.0, 0.4851, 0.0, 0.4851, 0.02734, 0.4801, 0.02734, 0.4801, 0.5, 0.4851, 0.5, 0.4851, 0.5312, 0.4801, 0.5312, 0.4801, 0.02734, 0.4851, 0.02734, 0.4851, 0.2188, 0.4801, 0.2188, 0.5157, 0.5, 0.4851, 0.5, 0.4851, 0.5, 0.5157, 0.5, 0.4801, 0.25, 0.4851, 0.25, 0.4851, 0.25, 0.4801, 0.25, 0.5157, 0.0, 0.4851, 0.0, 0.4851, 0.0, 0.5157, 0.0, 0.4801, 0.75, 0.4851, 0.75, 0.4851, 0.75, 0.4801, 0.75, 0.4801, 0.25, 0.4851, 0.25, 0.4851, 0.25, 0.4801, 0.25, 0.5157, 0.5, 0.4851, 0.5, 0.4851, 0.5, 0.5157, 0.5, 0.4801, 0.75, 0.4851, 0.75, 0.4851, 0.75, 0.4801, 0.75, 0.5157, 0.0, 0.4851, 0.0, 0.4851, 0.0, 0.5157, 0.0, 0.5157, 0.5, 0.4851, 0.5, 0.4851, 0.5, 0.5157, 0.5, 0.4801, 0.25, 0.4851, 0.25, 0.4851, 0.25, 0.4801, 0.25, 0.4801, 0.25, 0.4851, 0.25, 0.4851, 0.25, 0.4801, 0.25, 0.4801, 0.25, 0.4851, 0.25, 0.4851, 0.5, 0.4801, 0.5, 0.5157, 0.0, 0.4851, 0.0, 0.4851, 0.0, 0.5157, 0.0, 0.4801, 0.75, 0.4851, 0.75, 0.4851, 0.75, 0.4801, 0.75, 0.4801, 0.75, 0.4851, 0.75, 0.4851, 0.75, 0.4801, 0.75, 0.5157, 0.0, 0.4851, 0.0, 0.4851, 0.0, 0.5157, 0.0, 0.4801, 0.75, 0.4851, 0.75, 0.4851, 1.0, 0.4801, 1.0, 0.4801, 0.2188, 0.4851, 0.2188, 0.4851, 0.25, 0.4801, 0.25, 0.5157, 0.5, 0.4851, 0.5, 0.4851, 0.5, 0.5157, 0.5, 0.4801, 0.7227, 0.4851, 0.7227, 0.4851, 0.75, 0.4801, 0.75, 0.5201, 0.5, 0.5157, 0.5, 0.5157, 0.5, 0.5201, 0.5, 0.5201, 0.0, 0.5157, 0.0, 0.5157, 0.0, 0.5201, 0.0, 0.5201, 0.0, 0.5157, 0.0, 0.5157, 0.0, 0.5201, 0.0, 0.5201, 0.5, 0.5157, 0.5, 0.5157, 0.5, 0.5201, 0.5, 0.5201, 0.0, 0.5157, 0.0, 0.5157, 0.0, 0.5201, 0.0, 0.5201, 0.5, 0.5157, 0.5, 0.5157, 0.5, 0.5201, 0.5, 0.5201, 0.0, 0.5157, 0.0, 0.5157, 0.0, 0.5201, 0.0, 0.5201, 0.5, 0.5157, 0.5, 0.5157, 0.5, 0.5201, 0.5, 0.4851, 0.5312, 0.5157, 0.5312, 0.5157, 0.7227, 0.4851, 0.7227, 0.4851, 0.0, 0.5157, 0.0, 0.5157, 0.02734, 0.4851, 0.02734, 0.4851, 0.5, 0.5157, 0.5, 0.5157, 0.5312, 0.4851, 0.5312, 0.4851, 0.02734, 0.5157, 0.02734, 0.5157, 0.2188, 0.4851, 0.2188, 0.4851, 0.25, 0.5157, 0.25, 0.5157, 0.25, 0.4851, 0.25, 0.4851, 0.75, 0.5157, 0.75, 0.5157, 0.75, 0.4851, 0.75, 0.4851, 0.25, 0.5157, 0.25, 0.5157, 0.25, 0.4851, 0.25, 0.4851, 0.75, 0.5157, 0.75, 0.5157, 0.75, 0.4851, 0.75, 0.4851, 0.25, 0.5157, 0.25, 0.5157, 0.25, 0.4851, 0.25, 0.4851, 0.25, 0.5157, 0.25, 0.5157, 0.25, 0.4851, 0.25, 0.4851, 0.25, 0.5157, 0.25, 0.5157, 0.5, 0.4851, 0.5, 0.4851, 0.75, 0.5157, 0.75, 0.5157, 0.75, 0.4851, 0.75, 0.4851, 0.75, 0.5157, 0.75, 0.5157, 0.75, 0.4851, 0.75, 0.4851, 0.75, 0.5157, 0.75, 0.5157, 1.0, 0.4851, 1.0, 0.4851, 0.2188, 0.5157, 0.2188, 0.5157, 0.25, 0.4851, 0.25, 0.4851, 0.7227, 0.5157, 0.7227, 0.5157, 0.75, 0.4851, 0.75])
me_cube_007.use_remesh_fix_poles = True
me_cube_007.use_remesh_preserve_attributes = False
me_cube_007.update()
me_cube_008 = bpy.data.meshes.new('Cube.008')
me_cube_008.from_pydata([(-1.171, -7.408, 0.01515), (-1.171, -7.408, 2.732), (-1.293, -2.243, 0.2494), (-1.293, -2.243, 2.648), (1.171, -7.408, 0.01515), (1.171, -7.408, 2.732), (1.293, -2.243, 0.2494), (1.293, -2.243, 2.648), (-0.2546, -4.44, 0.1437), (-0.2546, -4.44, 2.686), (0.2546, -4.44, 0.1437), (0.2546, -4.44, 2.686), (-0.2553, -4.517, 0.14), (0.2553, -4.517, 2.687), (-0.2553, -4.517, 2.687), (0.2553, -4.517, 0.14), (-1.293, 2.592, 0.3995), (-1.293, 2.592, 2.114), (1.293, 2.592, 0.3995), (1.293, 2.592, 2.114), (-1.293, 0.1742, 2.498), (-1.293, 0.1742, 0.3244), (1.293, 0.1742, 0.3244), (1.293, 0.1742, 2.498), (-1.293, 2.802, 0.2161), (-1.293, 4.299, 1.131), (1.293, 2.802, 0.2161), (1.293, 4.299, 1.131), (-1.293, 2.16, -1.23), (-1.293, 5.27, -0.8985), (1.293, 2.16, -1.23), (1.293, 5.27, -0.8985), (-0.1321, 3.804, -3.412), (-0.1321, 4.122, -3.378), (0.1321, 3.804, -3.412), (0.1321, 4.122, -3.378), (1.371, 5.271, -2.054), (-1.371, 5.271, -2.054), (-1.371, 2.191, -2.405), (1.371, 2.191, -2.405), (0.7515, 4.958, -2.716), (0.7515, 2.503, -2.908), (-0.7515, 4.958, -2.716), (-0.7515, 2.503, -2.908), (0.4418, 4.623, -3.047), (0.4418, 2.837, -3.16), (-0.4418, 4.623, -3.047), (-0.4418, 2.837, -3.16), (-1.41, 2.377, -0.5348), (1.41, 2.377, -0.5348), (1.41, 4.888, 0.1441), (-1.41, 4.888, 0.1441), (1.293, 3.445, 1.773), (-1.293, 3.445, 1.773), (-1.293, 2.697, 0.3078), (1.293, 2.697, 0.3078), (-1.16, -7.075, 0.03046), (1.16, -7.075, 2.727), (-1.16, -7.075, 2.727), (1.16, -7.075, 0.03046), (-0.3769, -6.205, 2.715), (0.3229, -6.205, 0.06223), (-0.2689, -6.205, 0.06223), (0.3229, -6.205, 2.715)], [], [(8, 9, 3, 2), (21, 20, 17, 16), (59, 57, 5, 4), (4, 5, 1, 0), (56, 59, 4, 0), (57, 58, 1, 5), (7, 3, 9, 11), (2, 6, 10, 8), (6, 7, 11, 10), (12, 14, 9, 8), (62, 60, 14, 12), (11, 9, 14, 13), (8, 10, 15, 12), (10, 11, 13, 15), (53, 52, 27, 25), (23, 22, 18, 19), (22, 21, 16, 18), (20, 23, 19, 17), (3, 7, 23, 20), (6, 2, 21, 22), (7, 6, 22, 23), (2, 3, 20, 21), (49, 48, 28, 30), (54, 53, 25, 24), (52, 55, 26, 27), (55, 54, 24, 26), (46, 44, 35, 33), (51, 50, 31, 29), (48, 51, 29, 28), (50, 49, 30, 31), (32, 33, 35, 34), (47, 46, 33, 32), (44, 45, 34, 35), (45, 47, 32, 34), (30, 28, 38, 39), (31, 30, 39, 36), (28, 29, 37, 38), (29, 31, 36, 37), (39, 38, 43, 41), (36, 39, 41, 40), (38, 37, 42, 43), (37, 36, 40, 42), (41, 43, 47, 45), (40, 41, 45, 44), (43, 42, 46, 47), (42, 40, 44, 46), (27, 26, 49, 50), (24, 25, 51, 48), (25, 27, 50, 51), (26, 24, 48, 49), (18, 16, 54, 55), (19, 18, 55, 52), (16, 17, 53, 54), (17, 19, 52, 53), (0, 1, 58, 56), (63, 60, 58, 57), (62, 61, 59, 56), (61, 63, 57, 59), (15, 13, 63, 61), (12, 15, 61, 62), (13, 14, 60, 63), (56, 58, 60, 62)])
me_cube_008.polygons.foreach_set('use_smooth', [True] * 62)
_uv = me_cube_008.uv_layers.new(name='UVMap')
_uv.uv.foreach_set('vector', [0.375, 0.1372, 0.625, 0.1372, 0.625, 0.25, 0.375, 0.25, 0.375, 0.25, 0.625, 0.25, 0.625, 0.25, 0.375, 0.25, 0.375, 0.7337, 0.625, 0.7337, 0.625, 0.75, 0.375, 0.75, 0.375, 0.75, 0.625, 0.75, 0.625, 1.0, 0.375, 1.0, 0.125, 0.7337, 0.375, 0.7337, 0.375, 0.75, 0.125, 0.75, 0.625, 0.7337, 0.875, 0.7337, 0.875, 0.75, 0.625, 0.75, 0.625, 0.5, 0.875, 0.5, 0.875, 0.6128, 0.625, 0.6128, 0.125, 0.5, 0.375, 0.5, 0.375, 0.6128, 0.125, 0.6128, 0.375, 0.5, 0.625, 0.5, 0.625, 0.6128, 0.375, 0.6128, 0.375, 0.1332, 0.625, 0.1332, 0.625, 0.1372, 0.375, 0.1372, 0.375, 0.05024, 0.625, 0.05024, 0.625, 0.1332, 0.375, 0.1332, 0.625, 0.6128, 0.875, 0.6128, 0.875, 0.6168, 0.625, 0.6168, 0.125, 0.6128, 0.375, 0.6128, 0.375, 0.6168, 0.125, 0.6168, 0.375, 0.6128, 0.625, 0.6128, 0.625, 0.6168, 0.375, 0.6168, 0.875, 0.5, 0.625, 0.5, 0.625, 0.5, 0.875, 0.5, 0.625, 0.5, 0.375, 0.5, 0.375, 0.5, 0.625, 0.5, 0.375, 0.5, 0.125, 0.5, 0.125, 0.5, 0.375, 0.5, 0.875, 0.5, 0.625, 0.5, 0.625, 0.5, 0.875, 0.5, 0.875, 0.5, 0.625, 0.5, 0.625, 0.5, 0.875, 0.5, 0.375, 0.5, 0.125, 0.5, 0.125, 0.5, 0.375, 0.5, 0.625, 0.5, 0.375, 0.5, 0.375, 0.5, 0.625, 0.5, 0.375, 0.25, 0.625, 0.25, 0.625, 0.25, 0.375, 0.25, 0.375, 0.5, 0.125, 0.5, 0.125, 0.5, 0.375, 0.5, 0.375, 0.25, 0.625, 0.25, 0.625, 0.25, 0.375, 0.25, 0.625, 0.5, 0.375, 0.5, 0.375, 0.5, 0.625, 0.5, 0.375, 0.5, 0.125, 0.5, 0.125, 0.5, 0.375, 0.5, 0.8918, 0.5, 0.6082, 0.5, 0.625, 0.5, 0.875, 0.5, 0.875, 0.5, 0.625, 0.5, 0.625, 0.5, 0.875, 0.5, 0.375, 0.25, 0.625, 0.25, 0.625, 0.25, 0.375, 0.25, 0.625, 0.5, 0.375, 0.5, 0.375, 0.5, 0.625, 0.5, 0.375, 0.25, 0.625, 0.25, 0.625, 0.5, 0.375, 0.5, 0.3454, 0.25, 0.6546, 0.25, 0.625, 0.25, 0.375, 0.25, 0.6082, 0.5, 0.3918, 0.5, 0.375, 0.5, 0.625, 0.5, 0.3918, 0.5, 0.1082, 0.5, 0.125, 0.5, 0.375, 0.5, 0.375, 0.5, 0.125, 0.5, 0.05781, 0.5, 0.4422, 0.5, 0.625, 0.5, 0.375, 0.5, 0.4422, 0.5, 0.5578, 0.5, 0.375, 0.25, 0.625, 0.25, 0.7434, 0.25, 0.2566, 0.25, 0.875, 0.5, 0.625, 0.5, 0.5578, 0.5, 0.9422, 0.5, 0.4422, 0.5, 0.05781, 0.5, 0.0914, 0.5, 0.4086, 0.5, 0.5578, 0.5, 0.4422, 0.5, 0.4086, 0.5, 0.5914, 0.5, 0.2566, 0.25, 0.7434, 0.25, 0.6842, 0.25, 0.3158, 0.25, 0.9422, 0.5, 0.5578, 0.5, 0.5914, 0.5, 0.9086, 0.5, 0.4086, 0.5, 0.0914, 0.5, 0.1082, 0.5, 0.3918, 0.5, 0.5914, 0.5, 0.4086, 0.5, 0.3918, 0.5, 0.6082, 0.5, 0.3158, 0.25, 0.6842, 0.25, 0.6546, 0.25, 0.3454, 0.25, 0.9086, 0.5, 0.5914, 0.5, 0.6082, 0.5, 0.8918, 0.5, 0.625, 0.5, 0.375, 0.5, 0.375, 0.5, 0.625, 0.5, 0.375, 0.25, 0.625, 0.25, 0.625, 0.25, 0.375, 0.25, 0.875, 0.5, 0.625, 0.5, 0.625, 0.5, 0.875, 0.5, 0.375, 0.5, 0.125, 0.5, 0.125, 0.5, 0.375, 0.5, 0.375, 0.5, 0.125, 0.5, 0.125, 0.5, 0.375, 0.5, 0.625, 0.5, 0.375, 0.5, 0.375, 0.5, 0.625, 0.5, 0.375, 0.25, 0.625, 0.25, 0.625, 0.25, 0.375, 0.25, 0.875, 0.5, 0.625, 0.5, 0.625, 0.5, 0.875, 0.5, 0.375, 0.0, 0.625, 0.0, 0.625, 0.01633, 0.375, 0.01633, 0.625, 0.6998, 0.875, 0.6998, 0.875, 0.7337, 0.625, 0.7337, 0.125, 0.6998, 0.375, 0.6998, 0.375, 0.7337, 0.125, 0.7337, 0.375, 0.6998, 0.625, 0.6998, 0.625, 0.7337, 0.375, 0.7337, 0.375, 0.6168, 0.625, 0.6168, 0.625, 0.6998, 0.375, 0.6998, 0.125, 0.6168, 0.375, 0.6168, 0.375, 0.6998, 0.125, 0.6998, 0.625, 0.6168, 0.875, 0.6168, 0.875, 0.6998, 0.625, 0.6998, 0.375, 0.01633, 0.625, 0.01633, 0.625, 0.05024, 0.375, 0.05024])
me_cube_008.use_remesh_fix_poles = True
me_cube_008.use_remesh_preserve_attributes = False
me_cube_008.update()

# ---- objects
ob_light = bpy.data.objects.new('Light', light_light)
ob_camera = bpy.data.objects.new('Camera', cam_camera)
ob_empty = bpy.data.objects.new('Empty', None)
ob_cube = bpy.data.objects.new('Cube', me_cube_006)
ob_cube_001 = bpy.data.objects.new('Cube.001', me_cube_007)
ob_cube_002 = bpy.data.objects.new('Cube.002', me_cube_008)

# ---- transforms, parenting, visibility, modifiers, constraints
ob_light.location = (4.076, 1.005, 5.904)
ob_light.rotation_euler = (0.6503, 0.05522, 1.866)
ob_light.lock_rotations_4d = False
ob_light.empty_display_type = 'ARROWS'
ob_light.color = (0.0, 0.0, 0.0, 0.0)
ob_light.lineart.crease_threshold = 0.0
ob_camera.location = (7.359, -6.926, 4.958)
ob_camera.rotation_euler = (1.109, 0.0, 0.8149)
ob_camera.lock_rotations_4d = False
ob_camera.empty_display_type = 'ARROWS'
ob_camera.color = (0.0, 0.0, 0.0, 0.0)
ob_camera.display_type = 'WIRE'
ob_camera.lineart.crease_threshold = 0.0
ob_empty.location = (0.0, 0.0, 1.155)
ob_empty.rotation_euler = (4.371e-08, 1.571, 0.0)
ob_empty.empty_display_type = 'IMAGE'
ob_empty.empty_display_size = 5.0
ob_empty.empty_image_depth = 'BACK'
ob_empty.show_empty_image_perspective = False
ob_empty.empty_image_side = 'FRONT'
ob_cube.location = (-1.717e-11, -0.7608, 0.2055)
ob_cube.scale = (0.1014, 0.1014, 0.1014)
_m = ob_cube.modifiers.new('Subdivision', 'SUBSURF')
_m.levels = 3
_m = ob_cube.modifiers.new('Auto Smooth', 'NODES')
_m.node_group = ng_auto_smooth
_gi = [s.identifier for s in ng_auto_smooth.interface.items_tree if s.item_type == 'SOCKET' and s.in_out == 'INPUT']
_m[_gi[1]] = 0.5236  # Angle
ob_cube_001.location = (3.944e-10, 1.681, 0.02798)
ob_cube_001.scale = (0.08318, 0.08318, 0.08318)
_m = ob_cube_001.modifiers.new('Subdivision', 'SUBSURF')
_m.levels = 3
_m = ob_cube_001.modifiers.new('Auto Smooth', 'NODES')
_m.node_group = ng_auto_smooth
_gi = [s.identifier for s in ng_auto_smooth.interface.items_tree if s.item_type == 'SOCKET' and s.in_out == 'INPUT']
_m[_gi[1]] = 0.5236  # Angle
ob_cube_002.location = (2.959e-10, 2.098, -0.04172)
ob_cube_002.scale = (0.05295, 0.05295, 0.05295)
_m = ob_cube_002.modifiers.new('Subdivision', 'SUBSURF')
_m.levels = 3
_m = ob_cube_002.modifiers.new('Auto Smooth', 'NODES')
_m.node_group = ng_auto_smooth
_gi = [s.identifier for s in ng_auto_smooth.interface.items_tree if s.item_type == 'SOCKET' and s.in_out == 'INPUT']
_m[_gi[1]] = 0.5236  # Angle

# ---- collection membership
col_collection.objects.link(ob_light)
col_collection.objects.link(ob_camera)
col_collection.objects.link(ob_empty)
col_collection.objects.link(ob_cube)
col_collection.objects.link(ob_cube_001)
col_collection.objects.link(ob_cube_002)

# ---- scene / render settings (as saved in the file)
scene.camera = ob_camera
scene.frame_start = 1; scene.frame_end = 250; scene.frame_set(1)
scene.render.engine = 'BLENDER_EEVEE_NEXT'
scene.cycles.use_denoising = False
scene.cycles.samples = 128
scene.cycles.sampling_pattern = 'TABULATED_SOBOL'
scene.cycles.use_adaptive_sampling = False
scene.cycles.use_light_tree = False
scene.view_settings.view_transform = 'Filmic'
bpy.context.view_layer.update()

